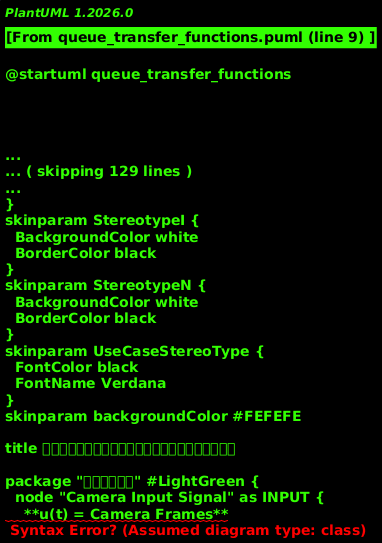

The diagram above was rendered by PlantUML. Its source (embedded in the PNG):
@startuml queue_transfer_functions
!theme plain
skinparam backgroundColor #FEFEFE

title キューシステムの伝達関数とシステムダイナミクス

package "入力信号特性" #LightGreen {
  node "Camera Input Signal" as INPUT {
    **u(t) = Camera Frames**
    ═══════════════════════
    • 振幅: A = 57±2 KB
    • 周波数: f₀ = 30 Hz
    • 周期: T₀ = 33.33 ms
    • 波形: 矩形波パルス列
    • ラプラス変換: U(s)
  }
}

package "action_queue伝達系" #LightYellow {
  node "Queue Controller G₁(s)" as G1 {
    **G₁(s) = 制御伝達関数**
    ═════════════════════
    • 形式: G₁(s) = K₁/(τ₁s + 1)
    • ゲイン: K₁ = 1 (理想)
    • 時定数: τ₁ = 33ms
    • 飽和特性: nonlinear
    • 制約: |q₁(t)| ≤ 7
  }

  node "Queue Buffer B₁(s)" as B1 {
    **B₁(s) = バッファ動特性**
    ══════════════════════
    • 状態方程式: dq₁/dt = u₁(t) - y₁(t)
    • 容量制約: 0 ≤ q₁(t) ≤ 7
    • 初期値: q₁(0) = 0
    • 出力: y₁(t) = f(q₁(t), demand)
  }

  INPUT --> G1 : u(t)
  G1 --> B1 : controlled input
}

package "TCP通信伝達系" #LightCyan {
  node "TCP Controller G₂(s)" as G2 {
    **G₂(s) = TCP制御系**
    ══════════════════════
    • 形式: G₂(s) = K₂/(τ₂s + 1)
    • ゲイン: K₂ = 0.85 (実測)
    • 時定数: τ₂ = 134ms
    • 遅延: θ = 10-50ms (可変)
    • 非線形: 帯域制限
  }

  node "WiFi Transmission T(s)" as T {
    **T(s) = WiFi伝達特性**
    ════════════════════
    • 形式: T(s) = Ke^(-θs)/(τs+1)
    • 帯域制限: BW = 1-2 Mbps
    • 遅延時間: θ = 5-20ms
    • ノイズ: σ² = interference
    • 非線形性: 飽和特性
  }

  B1 --> G2 : y₁(t)
  G2 --> T : tcp_signal
}

package "PC側パイプライン伝達系" #LightBlue {
  node "TCP Reader G₃(s)" as G3 {
    **G₃(s) = TCP Reader制御**
    ═══════════════════════
    • 処理時間: τ₃ = 174ms
    • バッファ容量: 250KB
    • 制御形式: 連続制御
    • 並列度: 独立スレッド
  }

  node "JPEG Channel Q₂" as Q2 {
    **Q₂ = jpeg_channel**
    ═══════════════════
    • 容量: C₂ = ∞ (unbounded)
    • 遅延: τq₂ ≈ 0ms
    • 制御: MPSC非ブロッキング
    • 特性: 理想的バッファ
  }

  node "Decoder G₄(s)" as G4 {
    **G₄(s) = JPEG Decoder**
    ════════════════════
    • 処理時間: τ₄ = 2.07ms
    • ゲイン: K₄ = 1 (無損失)
    • 制御周期: 非同期
    • 並列性: 独立処理
  }

  node "GUI Channel Q₃" as Q3 {
    **Q₃ = gui_channel**
    ══════════════════
    • 容量: C₃ = ∞ (unbounded)
    • アクセス: try_recv()
    • 制御: 非ブロッキング
    • 遅延: τq₃ ≈ 0ms
  }

  node "GUI Controller G₅(s)" as G5 {
    **G₅(s) = GUI制御系**
    ════════════════════
    • 制御周期: T₅ = 16.7ms (60fps)
    • 応答性: リアルタイム
    • フィードバック: フレーム可用性
    • 目標: スムーズ表示
  }

  T --> G3 : network_input
  G3 --> Q2 : parsed_frames
  Q2 --> G4 : queued_frames
  G4 --> Q3 : decoded_frames
  Q3 --> G5 : display_ready
}

package "健全性監視制御系" #Gold {
  node "Health Monitor H(s)" as H {
    **H(s) = 健全性制御系**
    ═══════════════════════
    • サンプリング: T_s = 3s
    • 制御目標: h_target = 134ms
    • フィルタ: 移動平均 (10点)
    • 閾値: h_thresh = 200ms
  }

  node "Predictive Controller P(s)" as P {
    **P(s) = 予測制御**
    ═════════════════
    • 予測ホライゾン: N = 10
    • 制御ホライゾン: M = 3
    • 制御則: MPC
    • 目的関数: J = Σ(e² + λu²)
  }

  node "Reconnection Actuator R(s)" as R {
    **R(s) = 再接続制御**
    ════════════════════
    • 応答時間: τ_r = 3s
    • 制御動作: ON/OFF
    • 効果: 90%改善
    • リセット特性: 瞬時回復
  }

  G2 --> H : health_feedback
  H --> P : health_analysis
  P --> R : control_command
  R --> G2 : reconnection_signal
}

package "システム出力" #LightSalmon {
  node "Final Output Y(s)" as OUTPUT {
    **Y(s) = Display FPS**
    ═══════════════════════
    • 実測値: y(t) = 6.74 fps
    • 理論値: y_theo = 5.7 fps
    • 改善率: +125% vs Phase 7.3.3
    • 安定性: 健全性保証下
  }

  G5 --> OUTPUT : display_fps
}

' フィードバックループ
OUTPUT -.-> INPUT : system_feedback
H -.-> G1 : health_to_queue_feedback
P -.-> G2 : predictive_feedback

@enduml